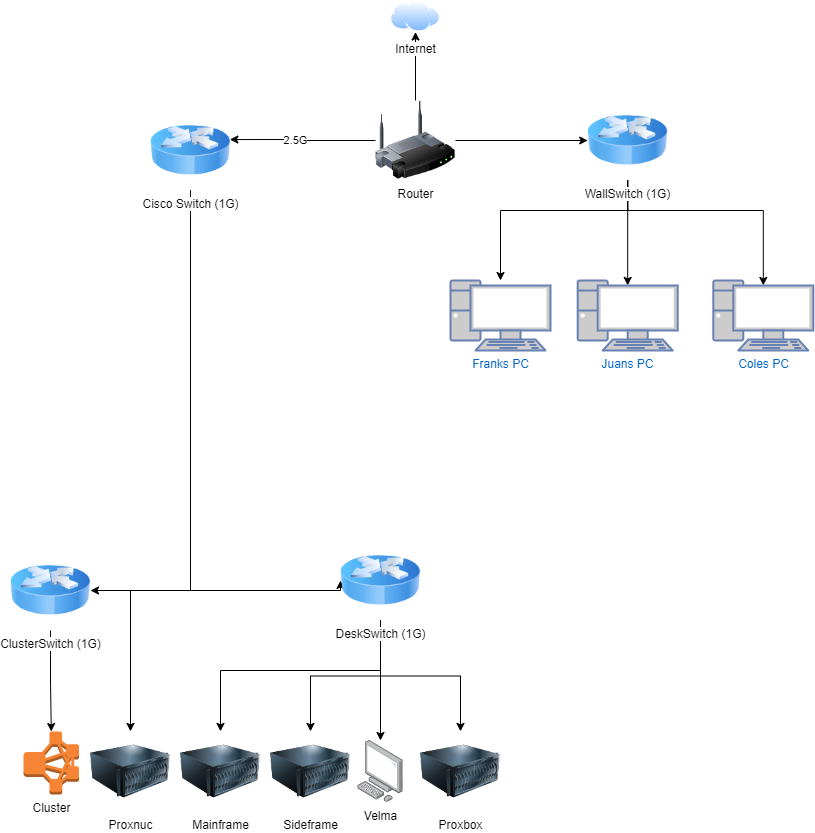

The diagram above was exported from draw.io. Its source (the exported page's mxGraphModel, read from the mxfile embedded in the PNG):
<mxGraphModel dx="1422" dy="865" grid="1" gridSize="10" guides="1" tooltips="1" connect="1" arrows="1" fold="1" page="1" pageScale="1" pageWidth="850" pageHeight="1100" math="0" shadow="0">
  <root>
    <mxCell id="0" />
    <mxCell id="1" parent="0" />
    <mxCell id="rFLBpYzKhde2CzDhWRgD-31" style="edgeStyle=orthogonalEdgeStyle;rounded=0;orthogonalLoop=1;jettySize=auto;html=1;entryX=0.5;entryY=1;entryDx=0;entryDy=0;" parent="1" source="rFLBpYzKhde2CzDhWRgD-1" target="rFLBpYzKhde2CzDhWRgD-30" edge="1">
      <mxGeometry relative="1" as="geometry" />
    </mxCell>
    <mxCell id="bpXeSNYrtON__8pFotDl-1" style="edgeStyle=orthogonalEdgeStyle;rounded=0;orthogonalLoop=1;jettySize=auto;html=1;entryX=0.992;entryY=0.363;entryDx=0;entryDy=0;entryPerimeter=0;" parent="1" source="rFLBpYzKhde2CzDhWRgD-1" target="rFLBpYzKhde2CzDhWRgD-4" edge="1">
      <mxGeometry relative="1" as="geometry" />
    </mxCell>
    <mxCell id="bpXeSNYrtON__8pFotDl-9" value="2.5G" style="edgeLabel;html=1;align=center;verticalAlign=middle;resizable=0;points=[];" parent="bpXeSNYrtON__8pFotDl-1" vertex="1" connectable="0">
      <mxGeometry x="0.1184" relative="1" as="geometry">
        <mxPoint as="offset" />
      </mxGeometry>
    </mxCell>
    <mxCell id="bpXeSNYrtON__8pFotDl-2" style="edgeStyle=orthogonalEdgeStyle;rounded=0;orthogonalLoop=1;jettySize=auto;html=1;" parent="1" source="rFLBpYzKhde2CzDhWRgD-1" target="rFLBpYzKhde2CzDhWRgD-2" edge="1">
      <mxGeometry relative="1" as="geometry" />
    </mxCell>
    <mxCell id="rFLBpYzKhde2CzDhWRgD-1" value="Router" style="image;html=1;image=img/lib/clip_art/networking/Wireless_Router_128x128.png" parent="1" vertex="1">
      <mxGeometry x="385" y="110" width="80" height="80" as="geometry" />
    </mxCell>
    <mxCell id="bpXeSNYrtON__8pFotDl-3" style="edgeStyle=orthogonalEdgeStyle;rounded=0;orthogonalLoop=1;jettySize=auto;html=1;entryX=0.5;entryY=0.07;entryDx=0;entryDy=0;entryPerimeter=0;" parent="1" source="rFLBpYzKhde2CzDhWRgD-2" target="rFLBpYzKhde2CzDhWRgD-33" edge="1">
      <mxGeometry relative="1" as="geometry" />
    </mxCell>
    <mxCell id="bpXeSNYrtON__8pFotDl-4" style="edgeStyle=orthogonalEdgeStyle;rounded=0;orthogonalLoop=1;jettySize=auto;html=1;" parent="1" source="rFLBpYzKhde2CzDhWRgD-2" target="rFLBpYzKhde2CzDhWRgD-34" edge="1">
      <mxGeometry relative="1" as="geometry">
        <Array as="points">
          <mxPoint x="637" y="220" />
          <mxPoint x="510" y="220" />
        </Array>
      </mxGeometry>
    </mxCell>
    <mxCell id="bpXeSNYrtON__8pFotDl-5" style="edgeStyle=orthogonalEdgeStyle;rounded=0;orthogonalLoop=1;jettySize=auto;html=1;entryX=0.5;entryY=0.07;entryDx=0;entryDy=0;entryPerimeter=0;" parent="1" source="rFLBpYzKhde2CzDhWRgD-2" target="rFLBpYzKhde2CzDhWRgD-32" edge="1">
      <mxGeometry relative="1" as="geometry">
        <Array as="points">
          <mxPoint x="637" y="220" />
          <mxPoint x="773" y="220" />
        </Array>
      </mxGeometry>
    </mxCell>
    <mxCell id="rFLBpYzKhde2CzDhWRgD-2" value="WallSwitch (1G)" style="image;html=1;image=img/lib/clip_art/networking/Router_Icon_128x128.png" parent="1" vertex="1">
      <mxGeometry x="597.2" y="110" width="80" height="80" as="geometry" />
    </mxCell>
    <mxCell id="bpXeSNYrtON__8pFotDl-6" style="edgeStyle=orthogonalEdgeStyle;rounded=0;orthogonalLoop=1;jettySize=auto;html=1;" parent="1" source="rFLBpYzKhde2CzDhWRgD-4" target="rFLBpYzKhde2CzDhWRgD-7" edge="1">
      <mxGeometry relative="1" as="geometry">
        <Array as="points">
          <mxPoint x="200" y="600" />
        </Array>
      </mxGeometry>
    </mxCell>
    <mxCell id="bpXeSNYrtON__8pFotDl-7" style="edgeStyle=orthogonalEdgeStyle;rounded=0;orthogonalLoop=1;jettySize=auto;html=1;entryX=0;entryY=0.5;entryDx=0;entryDy=0;" parent="1" source="rFLBpYzKhde2CzDhWRgD-4" target="rFLBpYzKhde2CzDhWRgD-8" edge="1">
      <mxGeometry relative="1" as="geometry">
        <Array as="points">
          <mxPoint x="200" y="600" />
          <mxPoint x="350" y="600" />
        </Array>
      </mxGeometry>
    </mxCell>
    <mxCell id="bpXeSNYrtON__8pFotDl-8" style="edgeStyle=orthogonalEdgeStyle;rounded=0;orthogonalLoop=1;jettySize=auto;html=1;" parent="1" source="rFLBpYzKhde2CzDhWRgD-4" target="rFLBpYzKhde2CzDhWRgD-26" edge="1">
      <mxGeometry relative="1" as="geometry">
        <Array as="points">
          <mxPoint x="200" y="600" />
          <mxPoint x="140" y="600" />
        </Array>
      </mxGeometry>
    </mxCell>
    <mxCell id="rFLBpYzKhde2CzDhWRgD-4" value="Cisco Switch (1G)" style="image;html=1;image=img/lib/clip_art/networking/Router_Icon_128x128.png" parent="1" vertex="1">
      <mxGeometry x="160" y="120" width="80" height="80" as="geometry" />
    </mxCell>
    <mxCell id="rFLBpYzKhde2CzDhWRgD-25" style="edgeStyle=orthogonalEdgeStyle;rounded=0;orthogonalLoop=1;jettySize=auto;html=1;" parent="1" source="rFLBpYzKhde2CzDhWRgD-7" target="rFLBpYzKhde2CzDhWRgD-24" edge="1">
      <mxGeometry relative="1" as="geometry" />
    </mxCell>
    <mxCell id="rFLBpYzKhde2CzDhWRgD-7" value="ClusterSwitch (1G)" style="image;html=1;image=img/lib/clip_art/networking/Router_Icon_128x128.png" parent="1" vertex="1">
      <mxGeometry x="20" y="560" width="80" height="80" as="geometry" />
    </mxCell>
    <mxCell id="rFLBpYzKhde2CzDhWRgD-14" style="edgeStyle=orthogonalEdgeStyle;rounded=0;orthogonalLoop=1;jettySize=auto;html=1;" parent="1" source="rFLBpYzKhde2CzDhWRgD-8" target="rFLBpYzKhde2CzDhWRgD-13" edge="1">
      <mxGeometry relative="1" as="geometry" />
    </mxCell>
    <mxCell id="rFLBpYzKhde2CzDhWRgD-20" style="edgeStyle=orthogonalEdgeStyle;rounded=0;orthogonalLoop=1;jettySize=auto;html=1;" parent="1" source="rFLBpYzKhde2CzDhWRgD-8" target="rFLBpYzKhde2CzDhWRgD-16" edge="1">
      <mxGeometry relative="1" as="geometry" />
    </mxCell>
    <mxCell id="rFLBpYzKhde2CzDhWRgD-21" style="edgeStyle=orthogonalEdgeStyle;rounded=0;orthogonalLoop=1;jettySize=auto;html=1;" parent="1" source="rFLBpYzKhde2CzDhWRgD-8" target="rFLBpYzKhde2CzDhWRgD-19" edge="1">
      <mxGeometry relative="1" as="geometry" />
    </mxCell>
    <mxCell id="rFLBpYzKhde2CzDhWRgD-23" style="edgeStyle=orthogonalEdgeStyle;rounded=0;orthogonalLoop=1;jettySize=auto;html=1;" parent="1" source="rFLBpYzKhde2CzDhWRgD-8" target="rFLBpYzKhde2CzDhWRgD-15" edge="1">
      <mxGeometry relative="1" as="geometry">
        <Array as="points">
          <mxPoint x="390" y="680" />
          <mxPoint x="230" y="680" />
        </Array>
      </mxGeometry>
    </mxCell>
    <mxCell id="rFLBpYzKhde2CzDhWRgD-8" value="DeskSwitch (1G)" style="image;html=1;image=img/lib/clip_art/networking/Router_Icon_128x128.png" parent="1" vertex="1">
      <mxGeometry x="350" y="550" width="80" height="80" as="geometry" />
    </mxCell>
    <mxCell id="rFLBpYzKhde2CzDhWRgD-13" value="Velma" style="points=[];aspect=fixed;html=1;align=center;shadow=0;dashed=0;image;image=img/lib/allied_telesis/computer_and_terminals/Personal_Computer.svg;" parent="1" vertex="1">
      <mxGeometry x="367.20000000000005" y="750" width="45.6" height="61.800000000000004" as="geometry" />
    </mxCell>
    <mxCell id="rFLBpYzKhde2CzDhWRgD-15" value="Mainframe" style="image;html=1;image=img/lib/clip_art/computers/Server_128x128.png" parent="1" vertex="1">
      <mxGeometry x="190" y="740.9" width="80" height="80" as="geometry" />
    </mxCell>
    <mxCell id="rFLBpYzKhde2CzDhWRgD-16" value="Sideframe" style="image;html=1;image=img/lib/clip_art/computers/Server_128x128.png" parent="1" vertex="1">
      <mxGeometry x="280" y="740.9" width="80" height="80" as="geometry" />
    </mxCell>
    <mxCell id="rFLBpYzKhde2CzDhWRgD-19" value="Proxbox" style="image;html=1;image=img/lib/clip_art/computers/Server_128x128.png" parent="1" vertex="1">
      <mxGeometry x="430" y="740.9" width="80" height="80" as="geometry" />
    </mxCell>
    <mxCell id="rFLBpYzKhde2CzDhWRgD-24" value="Cluster&lt;br&gt;" style="outlineConnect=0;dashed=0;verticalLabelPosition=bottom;verticalAlign=top;align=center;html=1;shape=mxgraph.aws3.emr_cluster;fillColor=#F58534;gradientColor=none;" parent="1" vertex="1">
      <mxGeometry x="33" y="741" width="55.5" height="63" as="geometry" />
    </mxCell>
    <mxCell id="rFLBpYzKhde2CzDhWRgD-26" value="Proxnuc" style="image;html=1;image=img/lib/clip_art/computers/Server_128x128.png" parent="1" vertex="1">
      <mxGeometry x="100" y="740.9" width="80" height="80" as="geometry" />
    </mxCell>
    <mxCell id="rFLBpYzKhde2CzDhWRgD-30" value="Internet&lt;br&gt;" style="aspect=fixed;perimeter=ellipsePerimeter;html=1;align=center;shadow=0;dashed=0;spacingTop=3;image;image=img/lib/active_directory/internet_cloud.svg;" parent="1" vertex="1">
      <mxGeometry x="400" y="10" width="50" height="31.5" as="geometry" />
    </mxCell>
    <mxCell id="rFLBpYzKhde2CzDhWRgD-32" value="Coles PC&lt;br&gt;" style="fontColor=#0066CC;verticalAlign=top;verticalLabelPosition=bottom;labelPosition=center;align=center;html=1;outlineConnect=0;fillColor=#CCCCCC;strokeColor=#6881B3;gradientColor=none;gradientDirection=north;strokeWidth=2;shape=mxgraph.networks.pc;" parent="1" vertex="1">
      <mxGeometry x="722.8" y="290" width="100" height="70" as="geometry" />
    </mxCell>
    <mxCell id="rFLBpYzKhde2CzDhWRgD-33" value="Juans PC" style="fontColor=#0066CC;verticalAlign=top;verticalLabelPosition=bottom;labelPosition=center;align=center;html=1;outlineConnect=0;fillColor=#CCCCCC;strokeColor=#6881B3;gradientColor=none;gradientDirection=north;strokeWidth=2;shape=mxgraph.networks.pc;" parent="1" vertex="1">
      <mxGeometry x="587.1999999999999" y="290" width="100" height="70" as="geometry" />
    </mxCell>
    <mxCell id="rFLBpYzKhde2CzDhWRgD-34" value="Franks&amp;nbsp;PC" style="fontColor=#0066CC;verticalAlign=top;verticalLabelPosition=bottom;labelPosition=center;align=center;html=1;outlineConnect=0;fillColor=#CCCCCC;strokeColor=#6881B3;gradientColor=none;gradientDirection=north;strokeWidth=2;shape=mxgraph.networks.pc;" parent="1" vertex="1">
      <mxGeometry x="459.99999999999994" y="290" width="100" height="70" as="geometry" />
    </mxCell>
  </root>
</mxGraphModel>